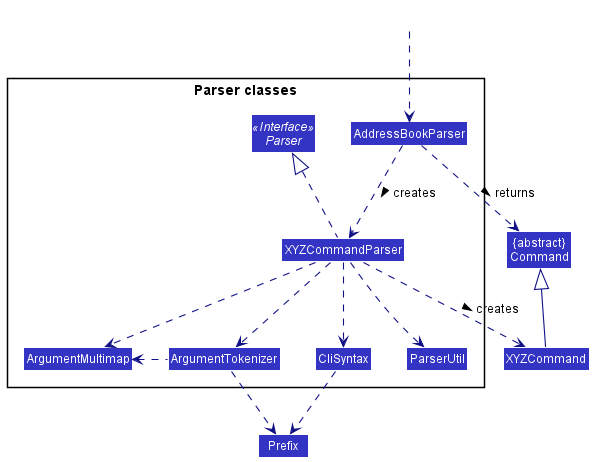

The diagram above was rendered by PlantUML. Its source (embedded in the PNG):
@startuml
!include style.puml
skinparam arrowThickness 1.1
skinparam arrowColor LOGIC_COLOR_T4
skinparam classBackgroundColor LOGIC_COLOR

Class "{abstract}\nCommand" as Command
Class XYZCommand

package "Parser classes"{
Interface Parser <<Interface>>
Class AddressBookParser
Class XYZCommandParser
Class CliSyntax
Class ParserUtil
Class ArgumentMultimap
Class ArgumentTokenizer
}

Class HiddenOutside #FFFFFF
HiddenOutside ..> AddressBookParser

AddressBookParser .down.> XYZCommandParser: creates >

XYZCommandParser ..> XYZCommand : creates >
AddressBookParser ..> Command : returns >
XYZCommandParser .up.|> Parser
XYZCommandParser ..> ArgumentMultimap
XYZCommandParser ..> ArgumentTokenizer
ArgumentTokenizer .left.> ArgumentMultimap
XYZCommandParser ..> CliSyntax
CliSyntax ..> Prefix
XYZCommandParser ..> ParserUtil
ArgumentTokenizer .down.> Prefix
XYZCommand -up-|> Command
@enduml